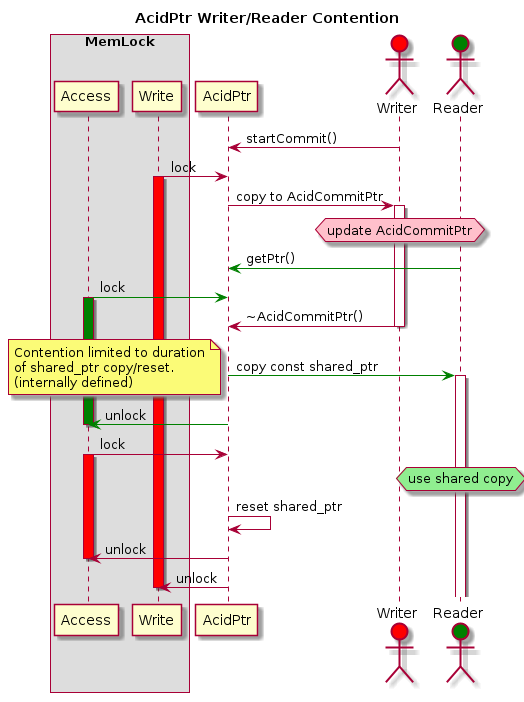

The diagram above was rendered by PlantUML. Its source (embedded in the PNG):
@startuml
Title AcidPtr Writer/Reader Contention
box "MemLock"
participant "Access" as AccessMutex
participant "Write" as WriteMutex
end box
participant AcidPtr
actor Writer #red
actor Reader #green

Writer -> AcidPtr: startCommit()
AcidPtr <- WriteMutex: lock
activate WriteMutex #red
AcidPtr -> Writer: copy to AcidCommitPtr
activate Writer
hnote over Writer #pink
  update AcidCommitPtr
end hnote
Reader -[#green]> AcidPtr: getPtr()
AcidPtr <[#green]- AccessMutex: lock
activate AccessMutex #green

Writer -> AcidPtr: ~AcidCommitPtr()
deactivate Writer
AcidPtr -[#green]> Reader: copy const shared_ptr
activate Reader
note left
  Contention limited to duration
  of shared_ptr copy/reset.
  (internally defined)
end note
AcidPtr -[#green]> AccessMutex: unlock
deactivate AccessMutex

AcidPtr <- AccessMutex: lock
activate AccessMutex #red
hnote over Reader #lightgreen
  use shared copy
end hnote
AcidPtr -> AcidPtr: reset shared_ptr
AcidPtr -> AccessMutex: unlock
deactivate AccessMutex
AcidPtr -> WriteMutex: unlock
deactivate WriteMutex

@enduml